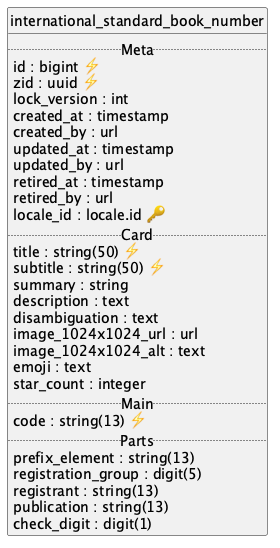

The diagram above was rendered by PlantUML. Its source (embedded in the PNG):
@startuml uml
skinparam monochrome true
skinparam linetype ortho
hide circle

entity international_standard_book_number {
  .. Meta ..
  id : bigint ⚡
  zid : uuid ⚡
  lock_version : int
  created_at : timestamp
  created_by : url
  updated_at : timestamp
  updated_by : url
  retired_at : timestamp
  retired_by : url
  locale_id : locale.id 🔑
  .. Card ..
  title : string(50) ⚡
  subtitle : string(50) ⚡
  summary : string
  description : text
  disambiguation : text
  image_1024x1024_url : url
  image_1024x1024_alt : text
  emoji : text
  star_count : integer
  .. Main ..
  code : string(13) ⚡
  .. Parts ..
  prefix_element : string(13)
  registration_group : digit(5)
  registrant : string(13)
  publication : string(13)
  check_digit : digit(1)
}

@enduml